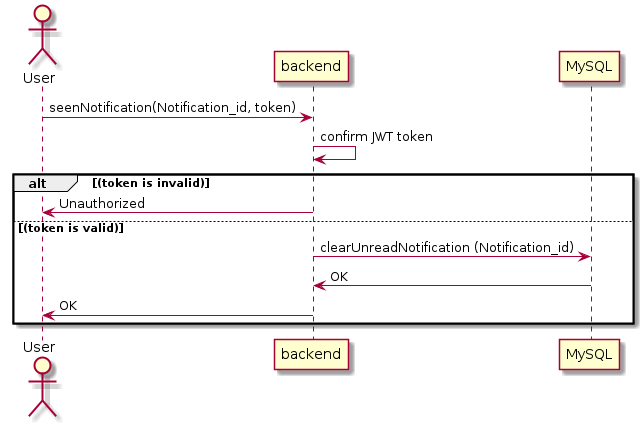

The diagram above was rendered by PlantUML. Its source (embedded in the PNG):
@startuml seenNotification
    actor User
    User -> "backend" : seenNotification(Notification_id, token)
    "backend" -> "backend" : confirm JWT token
    alt (token is invalid)
    "backend" -> User : Unauthorized
    else (token is valid)
    "backend" -> "MySQL" : clearUnreadNotification (Notification_id)
    "MySQL" -> "backend" : OK
    "backend" -> User : OK
    end
@enduml